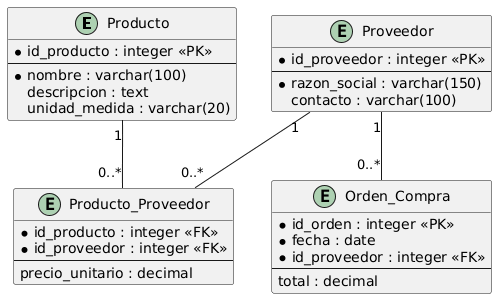

The diagram above was rendered by PlantUML. Its source (embedded in the PNG):
@startuml
entity "Producto" {
  * id_producto : integer <<PK>>
  --
  * nombre : varchar(100)
  descripcion : text
  unidad_medida : varchar(20)
}

entity "Proveedor" {
  * id_proveedor : integer <<PK>>
  --
  * razon_social : varchar(150)
  contacto : varchar(100)
}

entity "Producto_Proveedor" {
  * id_producto : integer <<FK>>
  * id_proveedor : integer <<FK>>
  --
  precio_unitario : decimal
}

entity "Orden_Compra" {
  * id_orden : integer <<PK>>
  * fecha : date
  * id_proveedor : integer <<FK>>
  --
  total : decimal
}

Producto "1" -- "0..*" Producto_Proveedor
Proveedor "1" -- "0..*" Producto_Proveedor
Proveedor "1" -- "0..*" Orden_Compra
@enduml